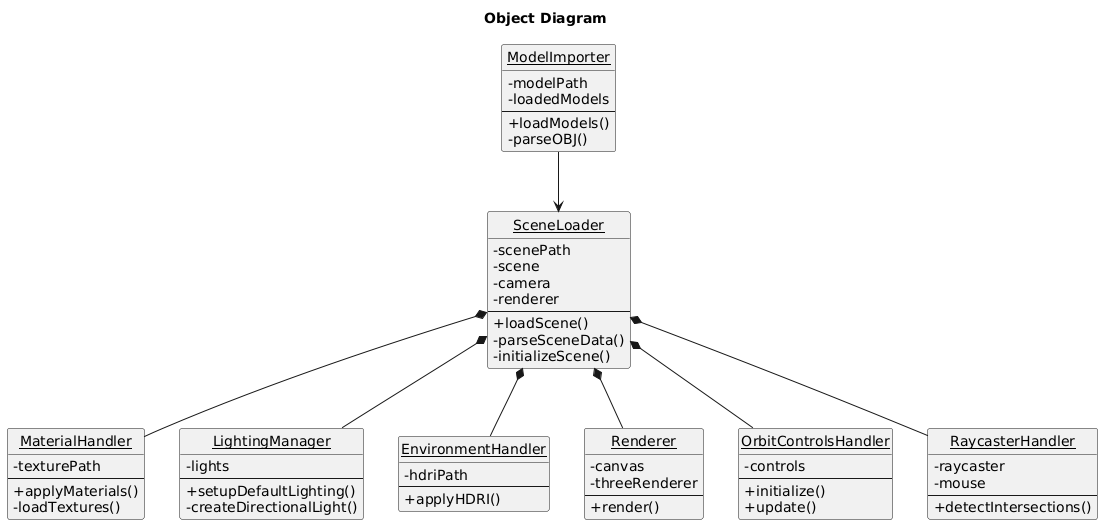

The diagram above was rendered by PlantUML. Its source (embedded in the PNG):
@startuml
title Object Diagram
skinparam classAttributeIconSize 0
hide circle

class "<u>SceneLoader</u>" {
  -scenePath
  -scene
  -camera
  -renderer
  --
  +loadScene()
  -parseSceneData()
  -initializeScene()
}

class "<u>ModelImporter</u>" {
  -modelPath
  -loadedModels
  --
  +loadModels()
  -parseOBJ()
}

class "<u>MaterialHandler</u>" {
  -texturePath
  --
  +applyMaterials()
  -loadTextures()
}

class "<u>LightingManager</u>" {
  -lights
  --
  +setupDefaultLighting()
  -createDirectionalLight()
}

class "<u>EnvironmentHandler</u>" {
  -hdriPath
  --
  +applyHDRI()
}

class "<u>Renderer</u>" {
  -canvas
  -threeRenderer
  --
  +render()
}

class "<u>OrbitControlsHandler</u>" {
  -controls
  --
  +initialize()
  +update()
}

class "<u>RaycasterHandler</u>" {
  -raycaster
  -mouse
  --
  +detectIntersections()
}

"<u>ModelImporter</u>" --> "<u>SceneLoader</u>"

"<u>SceneLoader</u>" *-- "<u>MaterialHandler</u>"
"<u>SceneLoader</u>" *-- "<u>LightingManager</u>"
"<u>SceneLoader</u>" *-- "<u>EnvironmentHandler</u>"
"<u>SceneLoader</u>" *-- "<u>Renderer</u>"
"<u>SceneLoader</u>" *-- "<u>OrbitControlsHandler</u>"
"<u>SceneLoader</u>" *-- "<u>RaycasterHandler</u>"
@enduml